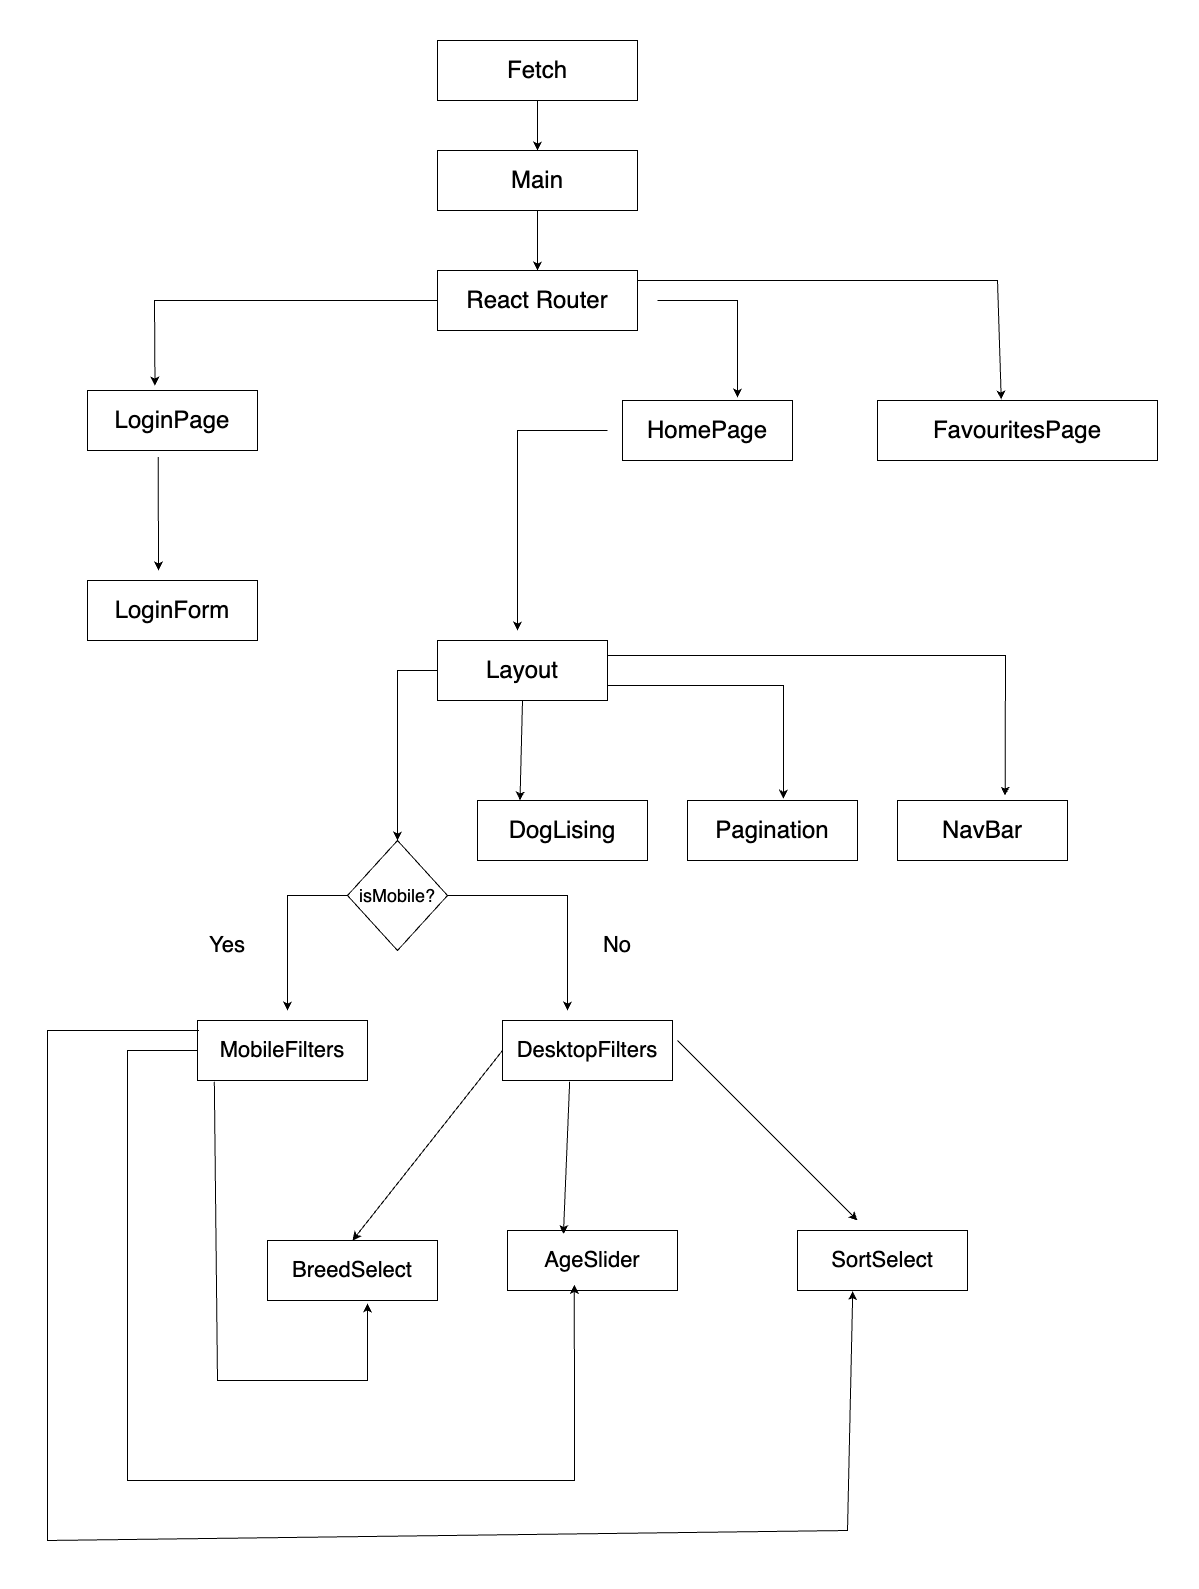

The diagram above was exported from draw.io. Its source (the exported page's mxGraphModel, read from the mxfile embedded in the PNG):
<mxGraphModel dx="3037" dy="1229" grid="1" gridSize="10" guides="1" tooltips="1" connect="1" arrows="1" fold="1" page="1" pageScale="1" pageWidth="850" pageHeight="1100" math="0" shadow="0">
  <root>
    <mxCell id="0" />
    <mxCell id="1" parent="0" />
    <mxCell id="GLpeGGSj3RxQVWkaLkLX-1" value="&lt;font style=&quot;font-size: 24px;&quot;&gt;Fetch&lt;/font&gt;" style="rounded=0;whiteSpace=wrap;html=1;" vertex="1" parent="1">
      <mxGeometry x="320" y="40" width="200" height="60" as="geometry" />
    </mxCell>
    <mxCell id="GLpeGGSj3RxQVWkaLkLX-2" value="&lt;span style=&quot;font-size: 24px;&quot;&gt;Main&lt;/span&gt;" style="rounded=0;whiteSpace=wrap;html=1;" vertex="1" parent="1">
      <mxGeometry x="320" y="150" width="200" height="60" as="geometry" />
    </mxCell>
    <mxCell id="GLpeGGSj3RxQVWkaLkLX-3" value="&lt;span style=&quot;font-size: 24px;&quot;&gt;React Router&lt;/span&gt;" style="rounded=0;whiteSpace=wrap;html=1;" vertex="1" parent="1">
      <mxGeometry x="320" y="270" width="200" height="60" as="geometry" />
    </mxCell>
    <mxCell id="GLpeGGSj3RxQVWkaLkLX-4" value="&lt;span style=&quot;font-size: 24px;&quot;&gt;LoginPage&lt;/span&gt;" style="rounded=0;whiteSpace=wrap;html=1;" vertex="1" parent="1">
      <mxGeometry x="-30" y="390" width="170" height="60" as="geometry" />
    </mxCell>
    <mxCell id="GLpeGGSj3RxQVWkaLkLX-5" value="&lt;span style=&quot;font-size: 24px;&quot;&gt;HomePage&lt;/span&gt;" style="rounded=0;whiteSpace=wrap;html=1;" vertex="1" parent="1">
      <mxGeometry x="505" y="400" width="170" height="60" as="geometry" />
    </mxCell>
    <mxCell id="GLpeGGSj3RxQVWkaLkLX-6" value="&lt;span style=&quot;font-size: 24px;&quot;&gt;FavouritesPage&lt;/span&gt;" style="rounded=0;whiteSpace=wrap;html=1;" vertex="1" parent="1">
      <mxGeometry x="760" y="400" width="280" height="60" as="geometry" />
    </mxCell>
    <mxCell id="GLpeGGSj3RxQVWkaLkLX-7" value="&lt;span style=&quot;font-size: 24px;&quot;&gt;LoginForm&lt;/span&gt;" style="rounded=0;whiteSpace=wrap;html=1;" vertex="1" parent="1">
      <mxGeometry x="-30" y="580" width="170" height="60" as="geometry" />
    </mxCell>
    <mxCell id="GLpeGGSj3RxQVWkaLkLX-8" value="&lt;span style=&quot;font-size: 24px;&quot;&gt;Layout&lt;/span&gt;" style="rounded=0;whiteSpace=wrap;html=1;" vertex="1" parent="1">
      <mxGeometry x="320" y="640" width="170" height="60" as="geometry" />
    </mxCell>
    <mxCell id="GLpeGGSj3RxQVWkaLkLX-10" value="&lt;font style=&quot;font-size: 18px;&quot;&gt;isMobile?&lt;/font&gt;" style="rhombus;whiteSpace=wrap;html=1;" vertex="1" parent="1">
      <mxGeometry x="230" y="840" width="100" height="110" as="geometry" />
    </mxCell>
    <mxCell id="GLpeGGSj3RxQVWkaLkLX-13" value="&lt;font style=&quot;font-size: 22px;&quot;&gt;MobileFilters&lt;/font&gt;" style="rounded=0;whiteSpace=wrap;html=1;" vertex="1" parent="1">
      <mxGeometry x="80" y="1020" width="170" height="60" as="geometry" />
    </mxCell>
    <mxCell id="GLpeGGSj3RxQVWkaLkLX-14" value="&lt;font style=&quot;font-size: 22px;&quot;&gt;DesktopFilters&lt;/font&gt;" style="rounded=0;whiteSpace=wrap;html=1;" vertex="1" parent="1">
      <mxGeometry x="385" y="1020" width="170" height="60" as="geometry" />
    </mxCell>
    <mxCell id="GLpeGGSj3RxQVWkaLkLX-15" value="&lt;span style=&quot;font-size: 24px;&quot;&gt;DogLising&lt;/span&gt;" style="rounded=0;whiteSpace=wrap;html=1;" vertex="1" parent="1">
      <mxGeometry x="360" y="800" width="170" height="60" as="geometry" />
    </mxCell>
    <mxCell id="GLpeGGSj3RxQVWkaLkLX-16" value="&lt;span style=&quot;font-size: 24px;&quot;&gt;Pagination&lt;/span&gt;" style="rounded=0;whiteSpace=wrap;html=1;" vertex="1" parent="1">
      <mxGeometry x="570" y="800" width="170" height="60" as="geometry" />
    </mxCell>
    <mxCell id="GLpeGGSj3RxQVWkaLkLX-17" value="&lt;span style=&quot;font-size: 24px;&quot;&gt;NavBar&lt;/span&gt;" style="rounded=0;whiteSpace=wrap;html=1;" vertex="1" parent="1">
      <mxGeometry x="780" y="800" width="170" height="60" as="geometry" />
    </mxCell>
    <mxCell id="GLpeGGSj3RxQVWkaLkLX-20" value="&lt;span style=&quot;font-size: 22px;&quot;&gt;BreedSelect&lt;/span&gt;" style="rounded=0;whiteSpace=wrap;html=1;" vertex="1" parent="1">
      <mxGeometry x="150" y="1240" width="170" height="60" as="geometry" />
    </mxCell>
    <mxCell id="GLpeGGSj3RxQVWkaLkLX-21" value="&lt;span style=&quot;font-size: 22px;&quot;&gt;AgeSlider&lt;/span&gt;" style="rounded=0;whiteSpace=wrap;html=1;" vertex="1" parent="1">
      <mxGeometry x="390" y="1230" width="170" height="60" as="geometry" />
    </mxCell>
    <mxCell id="GLpeGGSj3RxQVWkaLkLX-24" value="" style="endArrow=classic;html=1;rounded=0;entryX=0.5;entryY=0;entryDx=0;entryDy=0;exitX=0;exitY=0.5;exitDx=0;exitDy=0;" edge="1" parent="1" source="GLpeGGSj3RxQVWkaLkLX-8" target="GLpeGGSj3RxQVWkaLkLX-10">
      <mxGeometry width="50" height="50" relative="1" as="geometry">
        <mxPoint x="240" y="640" as="sourcePoint" />
        <mxPoint x="310" y="670" as="targetPoint" />
        <Array as="points">
          <mxPoint x="280" y="670" />
          <mxPoint x="280" y="760" />
        </Array>
      </mxGeometry>
    </mxCell>
    <mxCell id="GLpeGGSj3RxQVWkaLkLX-25" value="" style="endArrow=classic;html=1;rounded=0;exitX=0.5;exitY=1;exitDx=0;exitDy=0;entryX=0.25;entryY=0;entryDx=0;entryDy=0;" edge="1" parent="1" source="GLpeGGSj3RxQVWkaLkLX-8" target="GLpeGGSj3RxQVWkaLkLX-15">
      <mxGeometry width="50" height="50" relative="1" as="geometry">
        <mxPoint x="470" y="700" as="sourcePoint" />
        <mxPoint x="420" y="790" as="targetPoint" />
      </mxGeometry>
    </mxCell>
    <mxCell id="GLpeGGSj3RxQVWkaLkLX-26" value="" style="endArrow=classic;html=1;rounded=0;exitX=1;exitY=0.75;exitDx=0;exitDy=0;entryX=0.565;entryY=-0.029;entryDx=0;entryDy=0;entryPerimeter=0;" edge="1" parent="1" source="GLpeGGSj3RxQVWkaLkLX-8" target="GLpeGGSj3RxQVWkaLkLX-16">
      <mxGeometry width="50" height="50" relative="1" as="geometry">
        <mxPoint x="470" y="700" as="sourcePoint" />
        <mxPoint x="640" y="670" as="targetPoint" />
        <Array as="points">
          <mxPoint x="666" y="685" />
        </Array>
      </mxGeometry>
    </mxCell>
    <mxCell id="GLpeGGSj3RxQVWkaLkLX-27" value="" style="endArrow=classic;html=1;rounded=0;exitX=1;exitY=0.25;exitDx=0;exitDy=0;entryX=0.633;entryY=-0.081;entryDx=0;entryDy=0;entryPerimeter=0;" edge="1" parent="1" source="GLpeGGSj3RxQVWkaLkLX-8" target="GLpeGGSj3RxQVWkaLkLX-17">
      <mxGeometry width="50" height="50" relative="1" as="geometry">
        <mxPoint x="500" y="680" as="sourcePoint" />
        <mxPoint x="676" y="808" as="targetPoint" />
        <Array as="points">
          <mxPoint x="888" y="655" />
        </Array>
      </mxGeometry>
    </mxCell>
    <mxCell id="GLpeGGSj3RxQVWkaLkLX-28" value="" style="endArrow=classic;html=1;rounded=0;exitX=0;exitY=0.5;exitDx=0;exitDy=0;" edge="1" parent="1" source="GLpeGGSj3RxQVWkaLkLX-10">
      <mxGeometry width="50" height="50" relative="1" as="geometry">
        <mxPoint x="170" y="1010" as="sourcePoint" />
        <mxPoint x="170" y="1010" as="targetPoint" />
        <Array as="points">
          <mxPoint x="190" y="895" />
          <mxPoint x="170" y="895" />
        </Array>
      </mxGeometry>
    </mxCell>
    <mxCell id="GLpeGGSj3RxQVWkaLkLX-31" value="" style="endArrow=classic;html=1;rounded=0;exitX=1;exitY=0.5;exitDx=0;exitDy=0;" edge="1" parent="1" source="GLpeGGSj3RxQVWkaLkLX-10">
      <mxGeometry width="50" height="50" relative="1" as="geometry">
        <mxPoint x="470" y="880" as="sourcePoint" />
        <mxPoint x="450" y="1010" as="targetPoint" />
        <Array as="points">
          <mxPoint x="450" y="895" />
        </Array>
      </mxGeometry>
    </mxCell>
    <mxCell id="GLpeGGSj3RxQVWkaLkLX-35" value="&lt;span style=&quot;font-size: 22px;&quot;&gt;SortSelect&lt;/span&gt;" style="rounded=0;whiteSpace=wrap;html=1;" vertex="1" parent="1">
      <mxGeometry x="680" y="1230" width="170" height="60" as="geometry" />
    </mxCell>
    <mxCell id="GLpeGGSj3RxQVWkaLkLX-39" value="" style="endArrow=classic;html=1;rounded=0;exitX=0.395;exitY=1.022;exitDx=0;exitDy=0;exitPerimeter=0;entryX=0.329;entryY=0.06;entryDx=0;entryDy=0;entryPerimeter=0;" edge="1" parent="1" source="GLpeGGSj3RxQVWkaLkLX-14" target="GLpeGGSj3RxQVWkaLkLX-21">
      <mxGeometry width="50" height="50" relative="1" as="geometry">
        <mxPoint x="450" y="1040" as="sourcePoint" />
        <mxPoint x="500" y="990" as="targetPoint" />
      </mxGeometry>
    </mxCell>
    <mxCell id="GLpeGGSj3RxQVWkaLkLX-40" value="" style="endArrow=classic;html=1;rounded=0;exitX=0;exitY=0.5;exitDx=0;exitDy=0;entryX=0.5;entryY=0;entryDx=0;entryDy=0;" edge="1" parent="1" source="GLpeGGSj3RxQVWkaLkLX-14" target="GLpeGGSj3RxQVWkaLkLX-20">
      <mxGeometry width="50" height="50" relative="1" as="geometry">
        <mxPoint x="450" y="1040" as="sourcePoint" />
        <mxPoint x="500" y="990" as="targetPoint" />
      </mxGeometry>
    </mxCell>
    <mxCell id="GLpeGGSj3RxQVWkaLkLX-41" value="" style="endArrow=classic;html=1;rounded=0;" edge="1" parent="1">
      <mxGeometry width="50" height="50" relative="1" as="geometry">
        <mxPoint x="560" y="1040" as="sourcePoint" />
        <mxPoint x="740" y="1220" as="targetPoint" />
      </mxGeometry>
    </mxCell>
    <mxCell id="GLpeGGSj3RxQVWkaLkLX-42" value="" style="endArrow=classic;html=1;rounded=0;exitX=0.099;exitY=1.022;exitDx=0;exitDy=0;exitPerimeter=0;" edge="1" parent="1" source="GLpeGGSj3RxQVWkaLkLX-13">
      <mxGeometry width="50" height="50" relative="1" as="geometry">
        <mxPoint x="450" y="1040" as="sourcePoint" />
        <mxPoint x="250" y="1303" as="targetPoint" />
        <Array as="points">
          <mxPoint x="100" y="1380" />
          <mxPoint x="250" y="1380" />
        </Array>
      </mxGeometry>
    </mxCell>
    <mxCell id="GLpeGGSj3RxQVWkaLkLX-43" value="" style="endArrow=classic;html=1;rounded=0;exitX=0;exitY=0.5;exitDx=0;exitDy=0;entryX=0.393;entryY=0.906;entryDx=0;entryDy=0;entryPerimeter=0;" edge="1" parent="1" source="GLpeGGSj3RxQVWkaLkLX-13" target="GLpeGGSj3RxQVWkaLkLX-21">
      <mxGeometry width="50" height="50" relative="1" as="geometry">
        <mxPoint x="450" y="1270" as="sourcePoint" />
        <mxPoint x="720" y="1500" as="targetPoint" />
        <Array as="points">
          <mxPoint x="10" y="1050" />
          <mxPoint x="10" y="1480" />
          <mxPoint x="457" y="1480" />
        </Array>
      </mxGeometry>
    </mxCell>
    <mxCell id="GLpeGGSj3RxQVWkaLkLX-44" value="" style="endArrow=classic;html=1;rounded=0;exitX=0;exitY=0.5;exitDx=0;exitDy=0;entryX=0.325;entryY=1.009;entryDx=0;entryDy=0;entryPerimeter=0;" edge="1" parent="1" target="GLpeGGSj3RxQVWkaLkLX-35">
      <mxGeometry width="50" height="50" relative="1" as="geometry">
        <mxPoint x="81.5" y="1030" as="sourcePoint" />
        <mxPoint x="458.5" y="1264" as="targetPoint" />
        <Array as="points">
          <mxPoint x="-70" y="1030" />
          <mxPoint x="-70" y="1540" />
          <mxPoint x="730" y="1530" />
        </Array>
      </mxGeometry>
    </mxCell>
    <mxCell id="GLpeGGSj3RxQVWkaLkLX-51" value="" style="endArrow=classic;html=1;rounded=0;exitX=0.5;exitY=1;exitDx=0;exitDy=0;" edge="1" parent="1" source="GLpeGGSj3RxQVWkaLkLX-1">
      <mxGeometry width="50" height="50" relative="1" as="geometry">
        <mxPoint x="400" y="440" as="sourcePoint" />
        <mxPoint x="420" y="150" as="targetPoint" />
      </mxGeometry>
    </mxCell>
    <mxCell id="GLpeGGSj3RxQVWkaLkLX-53" value="" style="endArrow=classic;html=1;rounded=0;exitX=0.5;exitY=1;exitDx=0;exitDy=0;entryX=0.5;entryY=0;entryDx=0;entryDy=0;" edge="1" parent="1" source="GLpeGGSj3RxQVWkaLkLX-2" target="GLpeGGSj3RxQVWkaLkLX-3">
      <mxGeometry width="50" height="50" relative="1" as="geometry">
        <mxPoint x="400" y="440" as="sourcePoint" />
        <mxPoint x="450" y="390" as="targetPoint" />
      </mxGeometry>
    </mxCell>
    <mxCell id="GLpeGGSj3RxQVWkaLkLX-55" value="" style="endArrow=classic;html=1;rounded=0;exitX=0;exitY=0.5;exitDx=0;exitDy=0;entryX=0.397;entryY=-0.081;entryDx=0;entryDy=0;entryPerimeter=0;" edge="1" parent="1" source="GLpeGGSj3RxQVWkaLkLX-3" target="GLpeGGSj3RxQVWkaLkLX-4">
      <mxGeometry width="50" height="50" relative="1" as="geometry">
        <mxPoint x="400" y="520" as="sourcePoint" />
        <mxPoint x="30" y="280" as="targetPoint" />
        <Array as="points">
          <mxPoint x="37" y="300" />
        </Array>
      </mxGeometry>
    </mxCell>
    <mxCell id="GLpeGGSj3RxQVWkaLkLX-56" value="" style="endArrow=classic;html=1;rounded=0;" edge="1" parent="1">
      <mxGeometry width="50" height="50" relative="1" as="geometry">
        <mxPoint x="540" y="300" as="sourcePoint" />
        <mxPoint x="620" y="397" as="targetPoint" />
        <Array as="points">
          <mxPoint x="620" y="300" />
        </Array>
      </mxGeometry>
    </mxCell>
    <mxCell id="GLpeGGSj3RxQVWkaLkLX-57" value="" style="endArrow=classic;html=1;rounded=0;exitX=1;exitY=0;exitDx=0;exitDy=0;entryX=0.442;entryY=-0.017;entryDx=0;entryDy=0;entryPerimeter=0;" edge="1" parent="1" target="GLpeGGSj3RxQVWkaLkLX-6">
      <mxGeometry width="50" height="50" relative="1" as="geometry">
        <mxPoint x="520" y="280" as="sourcePoint" />
        <mxPoint x="1100" y="290" as="targetPoint" />
        <Array as="points">
          <mxPoint x="880" y="280" />
        </Array>
      </mxGeometry>
    </mxCell>
    <mxCell id="GLpeGGSj3RxQVWkaLkLX-58" value="" style="endArrow=classic;html=1;rounded=0;exitX=0.416;exitY=1.109;exitDx=0;exitDy=0;exitPerimeter=0;" edge="1" parent="1" source="GLpeGGSj3RxQVWkaLkLX-4">
      <mxGeometry width="50" height="50" relative="1" as="geometry">
        <mxPoint x="350" y="750" as="sourcePoint" />
        <mxPoint x="41" y="570" as="targetPoint" />
      </mxGeometry>
    </mxCell>
    <mxCell id="GLpeGGSj3RxQVWkaLkLX-60" value="" style="endArrow=classic;html=1;rounded=0;" edge="1" parent="1">
      <mxGeometry width="50" height="50" relative="1" as="geometry">
        <mxPoint x="490" y="430" as="sourcePoint" />
        <mxPoint x="400" y="630" as="targetPoint" />
        <Array as="points">
          <mxPoint x="400" y="430" />
        </Array>
      </mxGeometry>
    </mxCell>
    <mxCell id="GLpeGGSj3RxQVWkaLkLX-64" value="&lt;font style=&quot;font-size: 22px;&quot;&gt;Yes&lt;/font&gt;" style="text;html=1;align=center;verticalAlign=middle;whiteSpace=wrap;rounded=0;" vertex="1" parent="1">
      <mxGeometry x="80" y="930" width="60" height="30" as="geometry" />
    </mxCell>
    <mxCell id="GLpeGGSj3RxQVWkaLkLX-65" value="&lt;span style=&quot;font-size: 22px;&quot;&gt;No&lt;/span&gt;" style="text;html=1;align=center;verticalAlign=middle;whiteSpace=wrap;rounded=0;" vertex="1" parent="1">
      <mxGeometry x="470" y="930" width="60" height="30" as="geometry" />
    </mxCell>
  </root>
</mxGraphModel>